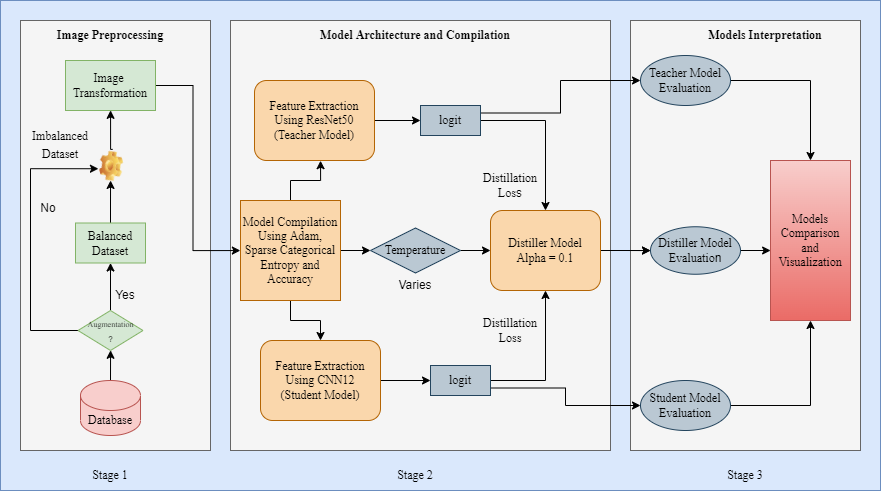

The diagram above was exported from draw.io. Its source (the exported page's mxGraphModel, read from the mxfile embedded in the PNG):
<mxGraphModel dx="1038" dy="489" grid="1" gridSize="10" guides="1" tooltips="1" connect="1" arrows="1" fold="1" page="1" pageScale="1" pageWidth="827" pageHeight="1169" math="0" shadow="0">
  <root>
    <mxCell id="0" />
    <mxCell id="1" parent="0" />
    <mxCell id="VkwsV3299uVdo5CXSca3-3" value="" style="rounded=0;whiteSpace=wrap;html=1;fillColor=#dae8fc;strokeColor=#6c8ebf;" parent="1" vertex="1">
      <mxGeometry x="40" y="40" width="880" height="490" as="geometry" />
    </mxCell>
    <mxCell id="VkwsV3299uVdo5CXSca3-4" value="" style="rounded=0;whiteSpace=wrap;html=1;fillColor=#f5f5f5;fontColor=#333333;strokeColor=#666666;" parent="1" vertex="1">
      <mxGeometry x="60" y="60" width="190" height="430" as="geometry" />
    </mxCell>
    <mxCell id="5XusJ2th9e0Wtr6IG0gG-1" value="" style="rounded=0;whiteSpace=wrap;html=1;fillColor=#f5f5f5;fontColor=#333333;strokeColor=#666666;" parent="1" vertex="1">
      <mxGeometry x="270" y="60" width="380" height="430" as="geometry" />
    </mxCell>
    <mxCell id="5XusJ2th9e0Wtr6IG0gG-2" value="" style="rounded=0;whiteSpace=wrap;html=1;fillColor=#f5f5f5;fontColor=#333333;strokeColor=#666666;" parent="1" vertex="1">
      <mxGeometry x="670" y="60" width="230" height="430" as="geometry" />
    </mxCell>
    <mxCell id="5XusJ2th9e0Wtr6IG0gG-36" style="edgeStyle=orthogonalEdgeStyle;rounded=0;orthogonalLoop=1;jettySize=auto;html=1;exitX=0.5;exitY=0;exitDx=0;exitDy=0;exitPerimeter=0;entryX=0.474;entryY=0.767;entryDx=0;entryDy=0;entryPerimeter=0;fontSize=8;" parent="1" source="5XusJ2th9e0Wtr6IG0gG-3" target="VkwsV3299uVdo5CXSca3-4" edge="1">
      <mxGeometry relative="1" as="geometry" />
    </mxCell>
    <mxCell id="5XusJ2th9e0Wtr6IG0gG-3" value="&lt;font face=&quot;Times New Roman&quot;&gt;Database&lt;/font&gt;" style="shape=cylinder3;whiteSpace=wrap;html=1;boundedLbl=1;backgroundOutline=1;size=15;fillColor=#f8cecc;strokeColor=#b85450;" parent="1" vertex="1">
      <mxGeometry x="120" y="420" width="60" height="55" as="geometry" />
    </mxCell>
    <mxCell id="5XusJ2th9e0Wtr6IG0gG-37" style="edgeStyle=orthogonalEdgeStyle;rounded=0;orthogonalLoop=1;jettySize=auto;html=1;exitX=0.5;exitY=0;exitDx=0;exitDy=0;entryX=0.5;entryY=1;entryDx=0;entryDy=0;fontSize=8;" parent="1" source="5XusJ2th9e0Wtr6IG0gG-6" target="5XusJ2th9e0Wtr6IG0gG-7" edge="1">
      <mxGeometry relative="1" as="geometry" />
    </mxCell>
    <mxCell id="5XusJ2th9e0Wtr6IG0gG-39" style="edgeStyle=orthogonalEdgeStyle;rounded=0;orthogonalLoop=1;jettySize=auto;html=1;exitX=0;exitY=0.5;exitDx=0;exitDy=0;entryX=1;entryY=0.5;entryDx=0;entryDy=0;fontSize=8;" parent="1" source="5XusJ2th9e0Wtr6IG0gG-6" target="5XusJ2th9e0Wtr6IG0gG-9" edge="1">
      <mxGeometry relative="1" as="geometry">
        <Array as="points">
          <mxPoint x="70" y="370" />
          <mxPoint x="70" y="208" />
        </Array>
      </mxGeometry>
    </mxCell>
    <mxCell id="5XusJ2th9e0Wtr6IG0gG-6" value="&lt;font face=&quot;Times New Roman&quot; style=&quot;font-size: 8px;&quot;&gt;Augmentation&lt;br&gt;&lt;/font&gt;&lt;font style=&quot;font-size: 8px;&quot;&gt;?&lt;/font&gt;" style="rhombus;whiteSpace=wrap;html=1;fillColor=#d5e8d4;strokeColor=#82b366;" parent="1" vertex="1">
      <mxGeometry x="117.5" y="350" width="65" height="40" as="geometry" />
    </mxCell>
    <mxCell id="5XusJ2th9e0Wtr6IG0gG-35" style="edgeStyle=orthogonalEdgeStyle;rounded=0;orthogonalLoop=1;jettySize=auto;html=1;exitX=0.5;exitY=0;exitDx=0;exitDy=0;entryX=0.474;entryY=0.372;entryDx=0;entryDy=0;entryPerimeter=0;fontSize=8;" parent="1" source="5XusJ2th9e0Wtr6IG0gG-7" target="VkwsV3299uVdo5CXSca3-4" edge="1">
      <mxGeometry relative="1" as="geometry" />
    </mxCell>
    <mxCell id="5XusJ2th9e0Wtr6IG0gG-7" value="&lt;font face=&quot;Times New Roman&quot;&gt;Balanced&lt;/font&gt;&lt;br&gt;&lt;font face=&quot;Times New Roman&quot;&gt;Dataset&lt;/font&gt;" style="rounded=0;whiteSpace=wrap;html=1;fillColor=#d5e8d4;strokeColor=#82b366;" parent="1" vertex="1">
      <mxGeometry x="115" y="262.5" width="70" height="40" as="geometry" />
    </mxCell>
    <mxCell id="5XusJ2th9e0Wtr6IG0gG-38" style="edgeStyle=orthogonalEdgeStyle;rounded=0;orthogonalLoop=1;jettySize=auto;html=1;exitX=0.25;exitY=1;exitDx=0;exitDy=0;entryX=0.474;entryY=0.209;entryDx=0;entryDy=0;entryPerimeter=0;fontSize=8;" parent="1" source="5XusJ2th9e0Wtr6IG0gG-9" target="VkwsV3299uVdo5CXSca3-4" edge="1">
      <mxGeometry relative="1" as="geometry" />
    </mxCell>
    <mxCell id="5XusJ2th9e0Wtr6IG0gG-9" value="" style="shape=image;html=1;verticalLabelPosition=bottom;verticalAlign=top;imageAspect=0;image=img/clipart/Gear_128x128.png;rotation=-195;" parent="1" vertex="1">
      <mxGeometry x="137.5" y="190" width="25" height="30" as="geometry" />
    </mxCell>
    <mxCell id="5XusJ2th9e0Wtr6IG0gG-40" style="edgeStyle=orthogonalEdgeStyle;rounded=0;orthogonalLoop=1;jettySize=auto;html=1;exitX=1;exitY=0.5;exitDx=0;exitDy=0;entryX=0.026;entryY=0.535;entryDx=0;entryDy=0;entryPerimeter=0;fontSize=8;" parent="1" source="5XusJ2th9e0Wtr6IG0gG-11" target="5XusJ2th9e0Wtr6IG0gG-1" edge="1">
      <mxGeometry relative="1" as="geometry" />
    </mxCell>
    <mxCell id="5XusJ2th9e0Wtr6IG0gG-11" value="&lt;font face=&quot;Times New Roman&quot;&gt;Image&amp;nbsp;&lt;br&gt;Transformation&lt;/font&gt;" style="rounded=0;whiteSpace=wrap;html=1;fillColor=#d5e8d4;strokeColor=#82b366;" parent="1" vertex="1">
      <mxGeometry x="105" y="100" width="90" height="50" as="geometry" />
    </mxCell>
    <mxCell id="5XusJ2th9e0Wtr6IG0gG-45" value="" style="edgeStyle=orthogonalEdgeStyle;rounded=0;orthogonalLoop=1;jettySize=auto;html=1;fontSize=8;" parent="1" source="5XusJ2th9e0Wtr6IG0gG-12" target="5XusJ2th9e0Wtr6IG0gG-15" edge="1">
      <mxGeometry relative="1" as="geometry" />
    </mxCell>
    <mxCell id="5XusJ2th9e0Wtr6IG0gG-12" value="&lt;font face=&quot;Times New Roman&quot;&gt;Feature Extraction Using ResNet50 (Teacher Model)&lt;/font&gt;" style="rounded=1;whiteSpace=wrap;html=1;fillColor=#fad7ac;strokeColor=#b46504;" parent="1" vertex="1">
      <mxGeometry x="294" y="120" width="120" height="80" as="geometry" />
    </mxCell>
    <mxCell id="5XusJ2th9e0Wtr6IG0gG-46" value="" style="edgeStyle=orthogonalEdgeStyle;rounded=0;orthogonalLoop=1;jettySize=auto;html=1;fontSize=8;" parent="1" source="5XusJ2th9e0Wtr6IG0gG-13" target="5XusJ2th9e0Wtr6IG0gG-16" edge="1">
      <mxGeometry relative="1" as="geometry" />
    </mxCell>
    <mxCell id="5XusJ2th9e0Wtr6IG0gG-13" value="&lt;font face=&quot;Times New Roman&quot;&gt;Feature Extraction Using CNN12&lt;br&gt;(Student Model)&lt;/font&gt;" style="rounded=1;whiteSpace=wrap;html=1;fillColor=#fad7ac;strokeColor=#b46504;" parent="1" vertex="1">
      <mxGeometry x="300" y="380" width="120" height="80" as="geometry" />
    </mxCell>
    <mxCell id="5XusJ2th9e0Wtr6IG0gG-49" value="" style="edgeStyle=orthogonalEdgeStyle;rounded=0;orthogonalLoop=1;jettySize=auto;html=1;fontSize=8;" parent="1" source="5XusJ2th9e0Wtr6IG0gG-14" target="5XusJ2th9e0Wtr6IG0gG-20" edge="1">
      <mxGeometry relative="1" as="geometry" />
    </mxCell>
    <mxCell id="5XusJ2th9e0Wtr6IG0gG-50" style="edgeStyle=orthogonalEdgeStyle;rounded=0;orthogonalLoop=1;jettySize=auto;html=1;exitX=1;exitY=0.5;exitDx=0;exitDy=0;entryX=0;entryY=0.5;entryDx=0;entryDy=0;fontSize=8;" parent="1" source="5XusJ2th9e0Wtr6IG0gG-14" target="5XusJ2th9e0Wtr6IG0gG-20" edge="1">
      <mxGeometry relative="1" as="geometry" />
    </mxCell>
    <mxCell id="5XusJ2th9e0Wtr6IG0gG-14" value="&lt;font face=&quot;Times New Roman&quot;&gt;Distiller Model&lt;br&gt;Alpha = 0.1&lt;/font&gt;" style="rounded=1;whiteSpace=wrap;html=1;fillColor=#fad7ac;strokeColor=#b46504;" parent="1" vertex="1">
      <mxGeometry x="530" y="250" width="110" height="80" as="geometry" />
    </mxCell>
    <mxCell id="5XusJ2th9e0Wtr6IG0gG-47" style="edgeStyle=orthogonalEdgeStyle;rounded=0;orthogonalLoop=1;jettySize=auto;html=1;exitX=1;exitY=0.5;exitDx=0;exitDy=0;entryX=0.5;entryY=0;entryDx=0;entryDy=0;fontSize=8;" parent="1" source="5XusJ2th9e0Wtr6IG0gG-15" target="5XusJ2th9e0Wtr6IG0gG-14" edge="1">
      <mxGeometry relative="1" as="geometry" />
    </mxCell>
    <mxCell id="5XusJ2th9e0Wtr6IG0gG-57" style="edgeStyle=orthogonalEdgeStyle;rounded=0;orthogonalLoop=1;jettySize=auto;html=1;exitX=1;exitY=0.25;exitDx=0;exitDy=0;entryX=0;entryY=0.5;entryDx=0;entryDy=0;fontSize=8;" parent="1" source="5XusJ2th9e0Wtr6IG0gG-15" target="5XusJ2th9e0Wtr6IG0gG-21" edge="1">
      <mxGeometry relative="1" as="geometry" />
    </mxCell>
    <mxCell id="5XusJ2th9e0Wtr6IG0gG-15" value="&lt;font face=&quot;Times New Roman&quot;&gt;logit&lt;/font&gt;" style="rounded=0;whiteSpace=wrap;html=1;fillColor=#bac8d3;strokeColor=#23445d;" parent="1" vertex="1">
      <mxGeometry x="460" y="145" width="60" height="30" as="geometry" />
    </mxCell>
    <mxCell id="5XusJ2th9e0Wtr6IG0gG-48" style="edgeStyle=orthogonalEdgeStyle;rounded=0;orthogonalLoop=1;jettySize=auto;html=1;exitX=1;exitY=0.5;exitDx=0;exitDy=0;entryX=0.5;entryY=1;entryDx=0;entryDy=0;fontSize=8;" parent="1" source="5XusJ2th9e0Wtr6IG0gG-16" target="5XusJ2th9e0Wtr6IG0gG-14" edge="1">
      <mxGeometry relative="1" as="geometry" />
    </mxCell>
    <mxCell id="5XusJ2th9e0Wtr6IG0gG-58" style="edgeStyle=orthogonalEdgeStyle;rounded=0;orthogonalLoop=1;jettySize=auto;html=1;exitX=1;exitY=0.75;exitDx=0;exitDy=0;entryX=0;entryY=0.5;entryDx=0;entryDy=0;fontSize=8;" parent="1" source="5XusJ2th9e0Wtr6IG0gG-16" target="5XusJ2th9e0Wtr6IG0gG-22" edge="1">
      <mxGeometry relative="1" as="geometry" />
    </mxCell>
    <mxCell id="5XusJ2th9e0Wtr6IG0gG-16" value="&lt;font face=&quot;Times New Roman&quot;&gt;logit&lt;/font&gt;" style="rounded=0;whiteSpace=wrap;html=1;fillColor=#bac8d3;strokeColor=#23445d;" parent="1" vertex="1">
      <mxGeometry x="470" y="405" width="60" height="30" as="geometry" />
    </mxCell>
    <mxCell id="5XusJ2th9e0Wtr6IG0gG-54" style="edgeStyle=orthogonalEdgeStyle;rounded=0;orthogonalLoop=1;jettySize=auto;html=1;exitX=1;exitY=0.5;exitDx=0;exitDy=0;entryX=0.609;entryY=0.535;entryDx=0;entryDy=0;entryPerimeter=0;fontSize=8;" parent="1" source="5XusJ2th9e0Wtr6IG0gG-20" target="5XusJ2th9e0Wtr6IG0gG-2" edge="1">
      <mxGeometry relative="1" as="geometry" />
    </mxCell>
    <mxCell id="5XusJ2th9e0Wtr6IG0gG-20" value="&lt;font face=&quot;Times New Roman&quot;&gt;Distiller Model Evaluatio&lt;/font&gt;n" style="ellipse;whiteSpace=wrap;html=1;fillColor=#bac8d3;strokeColor=#23445d;" parent="1" vertex="1">
      <mxGeometry x="690" y="266.25" width="90" height="47.5" as="geometry" />
    </mxCell>
    <mxCell id="5XusJ2th9e0Wtr6IG0gG-55" style="edgeStyle=orthogonalEdgeStyle;rounded=0;orthogonalLoop=1;jettySize=auto;html=1;exitX=1;exitY=0.5;exitDx=0;exitDy=0;entryX=0.5;entryY=0;entryDx=0;entryDy=0;fontSize=8;" parent="1" source="5XusJ2th9e0Wtr6IG0gG-21" target="5XusJ2th9e0Wtr6IG0gG-24" edge="1">
      <mxGeometry relative="1" as="geometry" />
    </mxCell>
    <mxCell id="5XusJ2th9e0Wtr6IG0gG-21" value="&lt;font face=&quot;Times New Roman&quot;&gt;Teacher Model Evaluation&lt;/font&gt;" style="ellipse;whiteSpace=wrap;html=1;fillColor=#bac8d3;strokeColor=#23445d;" parent="1" vertex="1">
      <mxGeometry x="680" y="95" width="90" height="50" as="geometry" />
    </mxCell>
    <mxCell id="5XusJ2th9e0Wtr6IG0gG-56" style="edgeStyle=orthogonalEdgeStyle;rounded=0;orthogonalLoop=1;jettySize=auto;html=1;exitX=1;exitY=0.5;exitDx=0;exitDy=0;fontSize=8;" parent="1" source="5XusJ2th9e0Wtr6IG0gG-22" target="5XusJ2th9e0Wtr6IG0gG-24" edge="1">
      <mxGeometry relative="1" as="geometry" />
    </mxCell>
    <mxCell id="5XusJ2th9e0Wtr6IG0gG-22" value="&lt;font face=&quot;Times New Roman&quot;&gt;Student Model Evaluation&lt;/font&gt;" style="ellipse;whiteSpace=wrap;html=1;fillColor=#bac8d3;strokeColor=#23445d;" parent="1" vertex="1">
      <mxGeometry x="680" y="420" width="90" height="50" as="geometry" />
    </mxCell>
    <mxCell id="5XusJ2th9e0Wtr6IG0gG-24" value="&lt;font face=&quot;Times New Roman&quot;&gt;Models Comparison and Visualization&lt;/font&gt;" style="rounded=0;whiteSpace=wrap;html=1;fillColor=#f8cecc;strokeColor=#b85450;gradientColor=#ea6b66;" parent="1" vertex="1">
      <mxGeometry x="810" y="200" width="80" height="160" as="geometry" />
    </mxCell>
    <mxCell id="5XusJ2th9e0Wtr6IG0gG-41" style="edgeStyle=orthogonalEdgeStyle;rounded=0;orthogonalLoop=1;jettySize=auto;html=1;exitX=0.5;exitY=0;exitDx=0;exitDy=0;entryX=0.237;entryY=0.326;entryDx=0;entryDy=0;entryPerimeter=0;fontSize=8;" parent="1" source="5XusJ2th9e0Wtr6IG0gG-26" target="5XusJ2th9e0Wtr6IG0gG-1" edge="1">
      <mxGeometry relative="1" as="geometry" />
    </mxCell>
    <mxCell id="5XusJ2th9e0Wtr6IG0gG-42" style="edgeStyle=orthogonalEdgeStyle;rounded=0;orthogonalLoop=1;jettySize=auto;html=1;exitX=0.5;exitY=1;exitDx=0;exitDy=0;entryX=0.5;entryY=0;entryDx=0;entryDy=0;fontSize=8;" parent="1" source="5XusJ2th9e0Wtr6IG0gG-26" target="5XusJ2th9e0Wtr6IG0gG-13" edge="1">
      <mxGeometry relative="1" as="geometry" />
    </mxCell>
    <mxCell id="5XusJ2th9e0Wtr6IG0gG-43" value="" style="edgeStyle=orthogonalEdgeStyle;rounded=0;orthogonalLoop=1;jettySize=auto;html=1;fontSize=8;" parent="1" source="5XusJ2th9e0Wtr6IG0gG-26" target="5XusJ2th9e0Wtr6IG0gG-28" edge="1">
      <mxGeometry relative="1" as="geometry" />
    </mxCell>
    <mxCell id="5XusJ2th9e0Wtr6IG0gG-26" value="&lt;font face=&quot;Times New Roman&quot;&gt;Model Compilation Using Adam, Sparse Categorical Entropy and Accuracy&lt;/font&gt;" style="rounded=0;whiteSpace=wrap;html=1;fillColor=#fad7ac;strokeColor=#b46504;" parent="1" vertex="1">
      <mxGeometry x="280" y="240" width="100" height="100" as="geometry" />
    </mxCell>
    <mxCell id="5XusJ2th9e0Wtr6IG0gG-44" value="" style="edgeStyle=orthogonalEdgeStyle;rounded=0;orthogonalLoop=1;jettySize=auto;html=1;fontSize=8;" parent="1" source="5XusJ2th9e0Wtr6IG0gG-28" target="5XusJ2th9e0Wtr6IG0gG-14" edge="1">
      <mxGeometry relative="1" as="geometry" />
    </mxCell>
    <mxCell id="5XusJ2th9e0Wtr6IG0gG-28" value="&lt;font face=&quot;Times New Roman&quot;&gt;Temperature&lt;/font&gt;" style="rhombus;whiteSpace=wrap;html=1;fillColor=#bac8d3;strokeColor=#23445d;" parent="1" vertex="1">
      <mxGeometry x="410" y="267.5" width="90" height="45" as="geometry" />
    </mxCell>
    <mxCell id="5XusJ2th9e0Wtr6IG0gG-29" value="&lt;b&gt;&lt;font face=&quot;Times New Roman&quot;&gt;Model Architecture and Compilation&lt;/font&gt;&lt;/b&gt;" style="text;html=1;strokeColor=none;fillColor=none;align=center;verticalAlign=middle;whiteSpace=wrap;rounded=0;" parent="1" vertex="1">
      <mxGeometry x="330" y="60" width="250" height="30" as="geometry" />
    </mxCell>
    <mxCell id="5XusJ2th9e0Wtr6IG0gG-32" value="&lt;b&gt;&lt;font face=&quot;Times New Roman&quot;&gt;Models Interpretation&lt;/font&gt;&lt;/b&gt;" style="text;html=1;strokeColor=none;fillColor=none;align=center;verticalAlign=middle;whiteSpace=wrap;rounded=0;" parent="1" vertex="1">
      <mxGeometry x="740" y="60" width="130" height="30" as="geometry" />
    </mxCell>
    <mxCell id="5XusJ2th9e0Wtr6IG0gG-33" value="&lt;b&gt;&lt;font face=&quot;Times New Roman&quot;&gt;Image Preprocessing&lt;/font&gt;&lt;/b&gt;" style="text;html=1;strokeColor=none;fillColor=none;align=center;verticalAlign=middle;whiteSpace=wrap;rounded=0;" parent="1" vertex="1">
      <mxGeometry x="90" y="60" width="120" height="30" as="geometry" />
    </mxCell>
    <mxCell id="5XusJ2th9e0Wtr6IG0gG-59" value="&lt;font face=&quot;Times New Roman&quot;&gt;&lt;span style=&quot;font-size: 12px;&quot;&gt;Imbalanced&lt;/span&gt;&lt;br style=&quot;font-size: 12px;&quot;&gt;&lt;/font&gt;&lt;span style=&quot;font-size: 12px;&quot;&gt;&lt;font face=&quot;Times New Roman&quot;&gt;Dataset&lt;/font&gt;&lt;/span&gt;" style="text;html=1;strokeColor=none;fillColor=none;align=center;verticalAlign=middle;whiteSpace=wrap;rounded=0;fontSize=8;" parent="1" vertex="1">
      <mxGeometry x="70" y="170" width="60" height="30" as="geometry" />
    </mxCell>
    <mxCell id="5XusJ2th9e0Wtr6IG0gG-60" value="&lt;font face=&quot;Times New Roman&quot; style=&quot;font-size: 12px;&quot;&gt;Stage 1&lt;/font&gt;" style="text;html=1;strokeColor=none;fillColor=none;align=center;verticalAlign=middle;whiteSpace=wrap;rounded=0;fontSize=8;" parent="1" vertex="1">
      <mxGeometry x="120" y="500" width="60" height="30" as="geometry" />
    </mxCell>
    <mxCell id="5XusJ2th9e0Wtr6IG0gG-61" value="&lt;font face=&quot;Times New Roman&quot; style=&quot;font-size: 12px;&quot;&gt;Stage 2&lt;/font&gt;" style="text;html=1;strokeColor=none;fillColor=none;align=center;verticalAlign=middle;whiteSpace=wrap;rounded=0;fontSize=8;" parent="1" vertex="1">
      <mxGeometry x="425" y="500" width="60" height="30" as="geometry" />
    </mxCell>
    <mxCell id="5XusJ2th9e0Wtr6IG0gG-62" value="&lt;font face=&quot;Times New Roman&quot; style=&quot;font-size: 12px;&quot;&gt;Stage 3&lt;/font&gt;" style="text;html=1;strokeColor=none;fillColor=none;align=center;verticalAlign=middle;whiteSpace=wrap;rounded=0;fontSize=8;" parent="1" vertex="1">
      <mxGeometry x="755" y="500" width="60" height="30" as="geometry" />
    </mxCell>
    <mxCell id="5XusJ2th9e0Wtr6IG0gG-64" value="Varies" style="text;html=1;strokeColor=none;fillColor=none;align=center;verticalAlign=middle;whiteSpace=wrap;rounded=0;fontSize=12;" parent="1" vertex="1">
      <mxGeometry x="425" y="310" width="60" height="30" as="geometry" />
    </mxCell>
    <mxCell id="5XusJ2th9e0Wtr6IG0gG-65" value="&lt;font face=&quot;Times New Roman&quot;&gt;Distillation Los&lt;/font&gt;s" style="text;html=1;strokeColor=none;fillColor=none;align=center;verticalAlign=middle;whiteSpace=wrap;rounded=0;fontSize=12;" parent="1" vertex="1">
      <mxGeometry x="520" y="210" width="60" height="30" as="geometry" />
    </mxCell>
    <mxCell id="5XusJ2th9e0Wtr6IG0gG-67" value="&lt;font face=&quot;Times New Roman&quot;&gt;Distillation Loss&lt;/font&gt;" style="text;html=1;strokeColor=none;fillColor=none;align=center;verticalAlign=middle;whiteSpace=wrap;rounded=0;fontSize=12;" parent="1" vertex="1">
      <mxGeometry x="520" y="355" width="60" height="30" as="geometry" />
    </mxCell>
    <mxCell id="uU7hqtG5FNRtoyv2PRRH-1" value="Yes" style="text;html=1;strokeColor=none;fillColor=none;align=center;verticalAlign=middle;whiteSpace=wrap;rounded=0;" vertex="1" parent="1">
      <mxGeometry x="135" y="320" width="60" height="30" as="geometry" />
    </mxCell>
    <mxCell id="uU7hqtG5FNRtoyv2PRRH-2" value="No" style="text;html=1;strokeColor=none;fillColor=none;align=center;verticalAlign=middle;whiteSpace=wrap;rounded=0;" vertex="1" parent="1">
      <mxGeometry x="57.5" y="232.5" width="60" height="30" as="geometry" />
    </mxCell>
  </root>
</mxGraphModel>